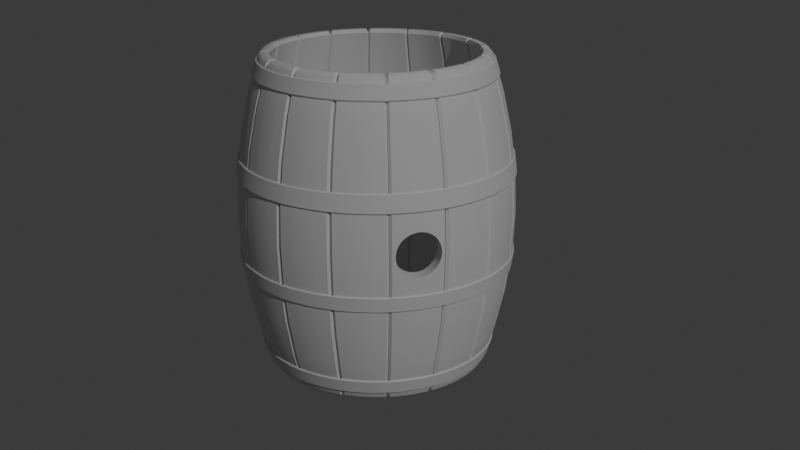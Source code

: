 # Source: beczka.blend  (saved by Blender 4.3.34; exported with 4.5.12 LTS)
import bpy
from mathutils import Matrix  # noqa: F401  (used for matrix-valued properties, if any)

bpy.ops.wm.read_factory_settings(use_empty=True)
scene = bpy.context.scene
scene.name = 'Scene'

# ---- collections
col_collection = bpy.data.collections.new('Collection'); scene.collection.children.link(col_collection)

# ---- node groups
ng_smooth_by_angle = bpy.data.node_groups.new('Smooth by Angle', 'GeometryNodeTree')
_s = ng_smooth_by_angle.interface.new_socket(name='Mesh', in_out='OUTPUT', socket_type='NodeSocketGeometry')
_s = ng_smooth_by_angle.interface.new_socket(name='Mesh', in_out='INPUT', socket_type='NodeSocketGeometry')
_s = ng_smooth_by_angle.interface.new_socket(name='Angle', in_out='INPUT', socket_type='NodeSocketFloat')
_s.subtype = 'ANGLE'
_s.default_value = 0.5236
_s.min_value = 0.0
_s.max_value = 3.142
_s.description = 'Maximum face angle for smooth edges'
_s = ng_smooth_by_angle.interface.new_socket(name='Ignore Sharpness', in_out='INPUT', socket_type='NodeSocketBool')
_s.force_non_field = True
ng_smooth_by_angle.description = 'Set the sharpness of mesh edges based on the angle between the neighboring faces'
ng_smooth_by_angle.is_modifier = True
_N = ng_smooth_by_angle.nodes; _L = ng_smooth_by_angle.links
n0 = _N.new('GeometryNodeSetShadeSmooth'); n0.name = 'Set Shade Smooth'; n0.location = (120, -80)
n0.domain = 'EDGE'
n1 = _N.new('GeometryNodeSetShadeSmooth'); n1.name = 'Set Shade Smooth.001'; n1.location = (300, -80)
n2 = _N.new('NodeGroupOutput'); n2.name = 'Group Output'; n2.location = (480, -80)
n3 = _N.new('GeometryNodeInputMeshEdgeAngle'); n3.name = 'Edge Angle'; n3.location = (-440, -240)
n4 = _N.new('NodeGroupInput'); n4.name = 'Group Input'; n4.location = (-80, -80)
n5 = _N.new('GeometryNodeInputEdgeSmooth'); n5.name = 'Is Edge Smooth'; n5.location = (-260, -120)
n6 = _N.new('GeometryNodeInputShadeSmooth'); n6.name = 'Is Shade Smooth'; n6.location = (-440, -397)
n7 = _N.new('FunctionNodeCompare'); n7.name = 'Compare'; n7.location = (-260, -260)
n7.operation = 'LESS_EQUAL'
n7.inputs[6].default_value = (0.0, 0.0, 0.0, 0.0)
n7.inputs[7].default_value = (0.0, 0.0, 0.0, 0.0)
n8 = _N.new('FunctionNodeBooleanMath'); n8.name = 'Boolean Math.001'; n8.location = (-80, -260)
n9 = _N.new('NodeGroupInput'); n9.name = 'Group Input.001'; n9.location = (-440, -329)
n10 = _N.new('NodeGroupInput'); n10.name = 'Group Input.002'; n10.location = (-259, -189)
n11 = _N.new('FunctionNodeBooleanMath'); n11.name = 'Boolean Math'; n11.location = (-80, -149)
n11.operation = 'OR'
n12 = _N.new('FunctionNodeBooleanMath'); n12.name = 'Boolean Math.002'; n12.location = (-260, -380)
n12.operation = 'OR'
n13 = _N.new('NodeGroupInput'); n13.name = 'Group Input.003'; n13.location = (-440, -460)
_L.new(n3.outputs[0], n7.inputs[0])
_L.new(n1.outputs[0], n2.inputs[0])
_L.new(n9.outputs[1], n7.inputs[1])
_L.new(n7.outputs[0], n8.inputs[0])
_L.new(n4.outputs[0], n0.inputs[0])
_L.new(n0.outputs[0], n1.inputs[0])
_L.new(n8.outputs[0], n0.inputs[2])
_L.new(n10.outputs[2], n11.inputs[1])
_L.new(n5.outputs[0], n11.inputs[0])
_L.new(n11.outputs[0], n0.inputs[1])
_L.new(n13.outputs[2], n12.inputs[1])
_L.new(n6.outputs[0], n12.inputs[0])
_L.new(n12.outputs[0], n8.inputs[1])
n2.is_active_output = True

# ---- world
world_world = bpy.data.worlds.new('World'); scene.world = world_world
world_world.use_nodes = True; world_world.node_tree.nodes.clear()
_N = world_world.node_tree.nodes; _L = world_world.node_tree.links
n0 = _N.new('ShaderNodeOutputWorld'); n0.name = 'World Output'; n0.location = (300, 300)
n1 = _N.new('ShaderNodeBackground'); n1.name = 'Background'; n1.location = (10, 300)
n1.inputs[0].default_value = (0.05088, 0.05088, 0.05088, 1.0)
_L.new(n1.outputs[0], n0.inputs[0])
n0.is_active_output = True
world_world.color = (0.05088, 0.05088, 0.05088)
world_world.sun_shadow_jitter_overblur = 0.0

# ---- cameras
cam_camera_001 = bpy.data.cameras.new('Camera.001')

# ---- lights
light_sun = bpy.data.lights.new('Sun', 'SUN')
light_sun.energy = 1.0

# ---- meshes
me_plane = bpy.data.meshes.new('Plane')
me_plane.from_pydata([(-1.0, 0.0, -1.0), (1.0, 0.0, -1.0), (-1.0, 0.0, 1.0), (1.0, 0.0, 1.0)], [], [(0, 1, 3, 2)])
me_plane.polygons.foreach_set('use_smooth', [True] * 1)
_uv = me_plane.uv_layers.new(name='UVMap')
_uv.uv.foreach_set('vector', [0.0, 0.0, 1.0, 0.0, 1.0, 1.0, 0.0, 1.0])
me_plane.update()
me_cylinder = bpy.data.meshes.new('Cylinder')
me_cylinder.from_pydata([(0.0, 2.0, -0.1), (0.0, 2.0, 0.1), (0.196, 1.99, -0.1), (0.196, 1.99, 0.1), (0.3902, 1.962, -0.1), (0.3902, 1.962, 0.1), (0.5806, 1.914, -0.1), (0.5806, 1.914, 0.1), (0.7654, 1.848, -0.1), (0.7654, 1.848, 0.1), (0.9428, 1.764, -0.1), (0.9428, 1.764, 0.1), (1.111, 1.663, -0.1), (1.111, 1.663, 0.1), (1.269, 1.546, -0.1), (1.269, 1.546, 0.1), (1.414, 1.414, -0.1), (1.414, 1.414, 0.1), (1.546, 1.269, -0.1), (1.546, 1.269, 0.1), (1.663, 1.111, -0.1), (1.663, 1.111, 0.1), (1.764, 0.9428, -0.1), (1.764, 0.9428, 0.1), (1.848, 0.7654, -0.1), (1.848, 0.7654, 0.1), (1.914, 0.5806, -0.1), (1.914, 0.5806, 0.1), (1.962, 0.3902, -0.1), (1.962, 0.3902, 0.1), (1.99, 0.196, -0.1), (1.99, 0.196, 0.1), (2.0, 0.0, -0.1), (2.0, 0.0, 0.1), (1.99, -0.196, -0.1), (1.99, -0.196, 0.1), (1.962, -0.3902, -0.1), (1.962, -0.3902, 0.1), (1.914, -0.5806, -0.1), (1.914, -0.5806, 0.1), (1.848, -0.7654, -0.1), (1.848, -0.7654, 0.1), (1.764, -0.9428, -0.1), (1.764, -0.9428, 0.1), (1.663, -1.111, -0.1), (1.663, -1.111, 0.1), (1.546, -1.269, -0.1), (1.546, -1.269, 0.1), (1.414, -1.414, -0.1), (1.414, -1.414, 0.1), (1.269, -1.546, -0.1), (1.269, -1.546, 0.1), (1.111, -1.663, -0.1), (1.111, -1.663, 0.1), (0.9428, -1.764, -0.1), (0.9428, -1.764, 0.1), (0.7654, -1.848, -0.1), (0.7654, -1.848, 0.1), (0.5806, -1.914, -0.1), (0.5806, -1.914, 0.1), (0.3902, -1.962, -0.1), (0.3902, -1.962, 0.1), (0.196, -1.99, -0.1), (0.196, -1.99, 0.1), (0.0, -2.0, -0.1), (0.0, -2.0, 0.1), (-0.196, -1.99, -0.1), (-0.196, -1.99, 0.1), (-0.3902, -1.962, -0.1), (-0.3902, -1.962, 0.1), (-0.5806, -1.914, -0.1), (-0.5806, -1.914, 0.1), (-0.7654, -1.848, -0.1), (-0.7654, -1.848, 0.1), (-0.9428, -1.764, -0.1), (-0.9428, -1.764, 0.1), (-1.111, -1.663, -0.1), (-1.111, -1.663, 0.1), (-1.269, -1.546, -0.1), (-1.269, -1.546, 0.1), (-1.414, -1.414, -0.1), (-1.414, -1.414, 0.1), (-1.546, -1.269, -0.1), (-1.546, -1.269, 0.1), (-1.663, -1.111, -0.1), (-1.663, -1.111, 0.1), (-1.764, -0.9428, -0.1), (-1.764, -0.9428, 0.1), (-1.848, -0.7654, -0.1), (-1.848, -0.7654, 0.1), (-1.914, -0.5806, -0.1), (-1.914, -0.5806, 0.1), (-1.962, -0.3902, -0.1), (-1.962, -0.3902, 0.1), (-1.99, -0.196, -0.1), (-1.99, -0.196, 0.1), (-2.0, 0.0, -0.1), (-2.0, 0.0, 0.1), (-1.99, 0.196, -0.1), (-1.99, 0.196, 0.1), (-1.962, 0.3902, -0.1), (-1.962, 0.3902, 0.1), (-1.914, 0.5806, -0.1), (-1.914, 0.5806, 0.1), (-1.848, 0.7654, -0.1), (-1.848, 0.7654, 0.1), (-1.764, 0.9428, -0.1), (-1.764, 0.9428, 0.1), (-1.663, 1.111, -0.1), (-1.663, 1.111, 0.1), (-1.546, 1.269, -0.1), (-1.546, 1.269, 0.1), (-1.414, 1.414, -0.1), (-1.414, 1.414, 0.1), (-1.269, 1.546, -0.1), (-1.269, 1.546, 0.1), (-1.111, 1.663, -0.1), (-1.111, 1.663, 0.1), (-0.9428, 1.764, -0.1), (-0.9428, 1.764, 0.1), (-0.7654, 1.848, -0.1), (-0.7654, 1.848, 0.1), (-0.5806, 1.914, -0.1), (-0.5806, 1.914, 0.1), (-0.3902, 1.962, -0.1), (-0.3902, 1.962, 0.1), (-0.196, 1.99, -0.1), (-0.196, 1.99, 0.1)], [], [(0, 1, 3, 2), (2, 3, 5, 4), (4, 5, 7, 6), (6, 7, 9, 8), (8, 9, 11, 10), (10, 11, 13, 12), (12, 13, 15, 14), (14, 15, 17, 16), (16, 17, 19, 18), (18, 19, 21, 20), (20, 21, 23, 22), (22, 23, 25, 24), (24, 25, 27, 26), (26, 27, 29, 28), (28, 29, 31, 30), (30, 31, 33, 32), (32, 33, 35, 34), (34, 35, 37, 36), (36, 37, 39, 38), (38, 39, 41, 40), (40, 41, 43, 42), (42, 43, 45, 44), (44, 45, 47, 46), (46, 47, 49, 48), (48, 49, 51, 50), (50, 51, 53, 52), (52, 53, 55, 54), (54, 55, 57, 56), (56, 57, 59, 58), (58, 59, 61, 60), (60, 61, 63, 62), (62, 63, 65, 64), (64, 65, 67, 66), (66, 67, 69, 68), (68, 69, 71, 70), (70, 71, 73, 72), (72, 73, 75, 74), (74, 75, 77, 76), (76, 77, 79, 78), (78, 79, 81, 80), (80, 81, 83, 82), (82, 83, 85, 84), (84, 85, 87, 86), (86, 87, 89, 88), (88, 89, 91, 90), (90, 91, 93, 92), (92, 93, 95, 94), (94, 95, 97, 96), (96, 97, 99, 98), (98, 99, 101, 100), (100, 101, 103, 102), (102, 103, 105, 104), (104, 105, 107, 106), (106, 107, 109, 108), (108, 109, 111, 110), (110, 111, 113, 112), (112, 113, 115, 114), (114, 115, 117, 116), (116, 117, 119, 118), (118, 119, 121, 120), (120, 121, 123, 122), (122, 123, 125, 124), (124, 125, 127, 126), (126, 127, 1, 0)])
me_cylinder.polygons.foreach_set('use_smooth', [True] * 64)
_uv = me_cylinder.uv_layers.new(name='UVMap')
_uv.uv.foreach_set('vector', [1.0, 0.0, 1.0, 1.0, 0.9844, 1.0, 0.9844, 0.0, 0.9844, 0.0, 0.9844, 1.0, 0.9688, 1.0, 0.9688, 0.0, 0.9688, 0.0, 0.9688, 1.0, 0.9531, 1.0, 0.9531, 0.0, 0.9531, 0.0, 0.9531, 1.0, 0.9375, 1.0, 0.9375, 0.0, 0.9375, 0.0, 0.9375, 1.0, 0.9219, 1.0, 0.9219, 0.0, 0.9219, 0.0, 0.9219, 1.0, 0.9062, 1.0, 0.9062, 0.0, 0.9062, 0.0, 0.9062, 1.0, 0.8906, 1.0, 0.8906, 0.0, 0.8906, 0.0, 0.8906, 1.0, 0.875, 1.0, 0.875, 0.0, 0.875, 0.0, 0.875, 1.0, 0.8594, 1.0, 0.8594, 0.0, 0.8594, 0.0, 0.8594, 1.0, 0.8438, 1.0, 0.8438, 0.0, 0.8438, 0.0, 0.8438, 1.0, 0.8281, 1.0, 0.8281, 0.0, 0.8281, 0.0, 0.8281, 1.0, 0.8125, 1.0, 0.8125, 0.0, 0.8125, 0.0, 0.8125, 1.0, 0.7969, 1.0, 0.7969, 0.0, 0.7969, 0.0, 0.7969, 1.0, 0.7812, 1.0, 0.7812, 0.0, 0.7812, 0.0, 0.7812, 1.0, 0.7656, 1.0, 0.7656, 0.0, 0.7656, 0.0, 0.7656, 1.0, 0.75, 1.0, 0.75, 0.0, 0.75, 0.0, 0.75, 1.0, 0.7344, 1.0, 0.7344, 0.0, 0.7344, 0.0, 0.7344, 1.0, 0.7188, 1.0, 0.7188, 0.0, 0.7188, 0.0, 0.7188, 1.0, 0.7031, 1.0, 0.7031, 0.0, 0.7031, 0.0, 0.7031, 1.0, 0.6875, 1.0, 0.6875, 0.0, 0.6875, 0.0, 0.6875, 1.0, 0.6719, 1.0, 0.6719, 0.0, 0.6719, 0.0, 0.6719, 1.0, 0.6562, 1.0, 0.6562, 0.0, 0.6562, 0.0, 0.6562, 1.0, 0.6406, 1.0, 0.6406, 0.0, 0.6406, 0.0, 0.6406, 1.0, 0.625, 1.0, 0.625, 0.0, 0.625, 0.0, 0.625, 1.0, 0.6094, 1.0, 0.6094, 0.0, 0.6094, 0.0, 0.6094, 1.0, 0.5938, 1.0, 0.5938, 0.0, 0.5938, 0.0, 0.5938, 1.0, 0.5781, 1.0, 0.5781, 0.0, 0.5781, 0.0, 0.5781, 1.0, 0.5625, 1.0, 0.5625, 0.0, 0.5625, 0.0, 0.5625, 1.0, 0.5469, 1.0, 0.5469, 0.0, 0.5469, 0.0, 0.5469, 1.0, 0.5312, 1.0, 0.5312, 0.0, 0.5312, 0.0, 0.5312, 1.0, 0.5156, 1.0, 0.5156, 0.0, 0.5156, 0.0, 0.5156, 1.0, 0.5, 1.0, 0.5, 0.0, 0.5, 0.0, 0.5, 1.0, 0.4844, 1.0, 0.4844, 0.0, 0.4844, 0.0, 0.4844, 1.0, 0.4688, 1.0, 0.4688, 0.0, 0.4688, 0.0, 0.4688, 1.0, 0.4531, 1.0, 0.4531, 0.0, 0.4531, 0.0, 0.4531, 1.0, 0.4375, 1.0, 0.4375, 0.0, 0.4375, 0.0, 0.4375, 1.0, 0.4219, 1.0, 0.4219, 0.0, 0.4219, 0.0, 0.4219, 1.0, 0.4062, 1.0, 0.4062, 0.0, 0.4062, 0.0, 0.4062, 1.0, 0.3906, 1.0, 0.3906, 0.0, 0.3906, 0.0, 0.3906, 1.0, 0.375, 1.0, 0.375, 0.0, 0.375, 0.0, 0.375, 1.0, 0.3594, 1.0, 0.3594, 0.0, 0.3594, 0.0, 0.3594, 1.0, 0.3438, 1.0, 0.3438, 0.0, 0.3438, 0.0, 0.3438, 1.0, 0.3281, 1.0, 0.3281, 0.0, 0.3281, 0.0, 0.3281, 1.0, 0.3125, 1.0, 0.3125, 0.0, 0.3125, 0.0, 0.3125, 1.0, 0.2969, 1.0, 0.2969, 0.0, 0.2969, 0.0, 0.2969, 1.0, 0.2812, 1.0, 0.2812, 0.0, 0.2812, 0.0, 0.2812, 1.0, 0.2656, 1.0, 0.2656, 0.0, 0.2656, 0.0, 0.2656, 1.0, 0.25, 1.0, 0.25, 0.0, 0.25, 0.0, 0.25, 1.0, 0.2344, 1.0, 0.2344, 0.0, 0.2344, 0.0, 0.2344, 1.0, 0.2188, 1.0, 0.2188, 0.0, 0.2188, 0.0, 0.2188, 1.0, 0.2031, 1.0, 0.2031, 0.0, 0.2031, 0.0, 0.2031, 1.0, 0.1875, 1.0, 0.1875, 0.0, 0.1875, 0.0, 0.1875, 1.0, 0.1719, 1.0, 0.1719, 0.0, 0.1719, 0.0, 0.1719, 1.0, 0.1562, 1.0, 0.1562, 0.0, 0.1562, 0.0, 0.1562, 1.0, 0.1406, 1.0, 0.1406, 0.0, 0.1406, 0.0, 0.1406, 1.0, 0.125, 1.0, 0.125, 0.0, 0.125, 0.0, 0.125, 1.0, 0.1094, 1.0, 0.1094, 0.0, 0.1094, 0.0, 0.1094, 1.0, 0.09375, 1.0, 0.09375, 0.0, 0.09375, 0.0, 0.09375, 1.0, 0.07812, 1.0, 0.07812, 0.0, 0.07812, 0.0, 0.07812, 1.0, 0.0625, 1.0, 0.0625, 0.0, 0.0625, 0.0, 0.0625, 1.0, 0.04688, 1.0, 0.04688, 0.0, 0.04688, 0.0, 0.04688, 1.0, 0.03125, 1.0, 0.03125, 0.0, 0.03125, 0.0, 0.03125, 1.0, 0.01562, 1.0, 0.01562, 0.0, 0.01562, 0.0, 0.01562, 1.0, 0.0, 1.0, 0.0, 0.0])
me_cylinder.update()
me_cylinder_001 = bpy.data.meshes.new('Cylinder.001')
me_cylinder_001.from_pydata([(0.0, 0.2, -0.25), (0.0, 0.2, 0.25), (0.07654, 0.1848, -0.25), (0.07654, 0.1848, 0.25), (0.1414, 0.1414, -0.25), (0.1414, 0.1414, 0.25), (0.1848, 0.07654, -0.25), (0.1848, 0.07654, 0.25), (0.2, 0.0, -0.25), (0.2, 0.0, 0.25), (0.1848, -0.07654, -0.25), (0.1848, -0.07654, 0.25), (0.1414, -0.1414, -0.25), (0.1414, -0.1414, 0.25), (0.07654, -0.1848, -0.25), (0.07654, -0.1848, 0.25), (0.0, -0.2, -0.25), (0.0, -0.2, 0.25), (-0.07654, -0.1848, -0.25), (-0.07654, -0.1848, 0.25), (-0.1414, -0.1414, -0.25), (-0.1414, -0.1414, 0.25), (-0.1848, -0.07654, -0.25), (-0.1848, -0.07654, 0.25), (-0.2, 0.0, -0.25), (-0.2, 0.0, 0.25), (-0.1848, 0.07654, -0.25), (-0.1848, 0.07654, 0.25), (-0.1414, 0.1414, -0.25), (-0.1414, 0.1414, 0.25), (-0.07654, 0.1848, -0.25), (-0.07654, 0.1848, 0.25), (0.02551, 0.1949, -0.25), (0.05102, 0.1899, -0.25), (0.05102, 0.1899, 0.25), (0.02551, 0.1949, 0.25), (0.0, 0.2, -0.08333), (0.0, 0.2, 0.08333), (0.07654, 0.1848, 0.08333), (0.07654, 0.1848, -0.08333), (0.09816, 0.1703, -0.25), (0.1198, 0.1559, -0.25), (0.1198, 0.1559, 0.25), (0.09816, 0.1703, 0.25), (0.1414, 0.1414, 0.08333), (0.1414, 0.1414, -0.08333), (0.1559, 0.1198, -0.25), (0.1703, 0.09816, -0.25), (0.1703, 0.09816, 0.25), (0.1559, 0.1198, 0.25), (0.1848, 0.07654, 0.08333), (0.1848, 0.07654, -0.08333), (0.1899, 0.05102, -0.25), (0.1949, 0.02551, -0.25), (0.1949, 0.02551, 0.25), (0.1899, 0.05102, 0.25), (0.2, 0.0, 0.08333), (0.2, 0.0, -0.08333), (0.1949, -0.02551, -0.25), (0.1899, -0.05102, -0.25), (0.1899, -0.05102, 0.25), (0.1949, -0.02551, 0.25), (0.1848, -0.07654, 0.08333), (0.1848, -0.07654, -0.08333), (0.1703, -0.09816, -0.25), (0.1559, -0.1198, -0.25), (0.1559, -0.1198, 0.25), (0.1703, -0.09816, 0.25), (0.1414, -0.1414, 0.08333), (0.1414, -0.1414, -0.08333), (0.1198, -0.1559, -0.25), (0.09816, -0.1703, -0.25), (0.09816, -0.1703, 0.25), (0.1198, -0.1559, 0.25), (0.07654, -0.1848, 0.08333), (0.07654, -0.1848, -0.08333), (0.05102, -0.1899, -0.25), (0.02551, -0.1949, -0.25), (0.02551, -0.1949, 0.25), (0.05102, -0.1899, 0.25), (0.0, -0.2, 0.08333), (0.0, -0.2, -0.08333), (-0.02551, -0.1949, -0.25), (-0.05102, -0.1899, -0.25), (-0.05102, -0.1899, 0.25), (-0.02551, -0.1949, 0.25), (-0.07654, -0.1848, 0.08333), (-0.07654, -0.1848, -0.08333), (-0.09816, -0.1703, -0.25), (-0.1198, -0.1559, -0.25), (-0.1198, -0.1559, 0.25), (-0.09816, -0.1703, 0.25), (-0.1414, -0.1414, 0.08333), (-0.1414, -0.1414, -0.08333), (-0.1559, -0.1198, -0.25), (-0.1703, -0.09816, -0.25), (-0.1703, -0.09816, 0.25), (-0.1559, -0.1198, 0.25), (-0.1848, -0.07654, 0.08333), (-0.1848, -0.07654, -0.08333), (-0.1899, -0.05102, -0.25), (-0.1949, -0.02551, -0.25), (-0.1949, -0.02551, 0.25), (-0.1899, -0.05102, 0.25), (-0.2, 0.0, 0.08333), (-0.2, 0.0, -0.08333), (-0.1949, 0.02551, -0.25), (-0.1899, 0.05102, -0.25), (-0.1899, 0.05102, 0.25), (-0.1949, 0.02551, 0.25), (-0.1848, 0.07654, 0.08333), (-0.1848, 0.07654, -0.08333), (-0.1703, 0.09816, -0.25), (-0.1559, 0.1198, -0.25), (-0.1559, 0.1198, 0.25), (-0.1703, 0.09816, 0.25), (-0.1414, 0.1414, 0.08333), (-0.1414, 0.1414, -0.08333), (-0.1198, 0.1559, -0.25), (-0.09816, 0.1703, -0.25), (-0.09816, 0.1703, 0.25), (-0.1198, 0.1559, 0.25), (-0.07654, 0.1848, 0.08333), (-0.07654, 0.1848, -0.08333), (-0.05102, 0.1899, -0.25), (-0.02551, 0.1949, -0.25), (-0.02551, 0.1949, 0.25), (-0.05102, 0.1899, 0.25), (-0.05102, 0.1899, -0.08333), (-0.02551, 0.1949, -0.08333), (-0.05102, 0.1899, 0.08333), (-0.02551, 0.1949, 0.08333), (-0.1198, 0.1559, -0.08333), (-0.09816, 0.1703, -0.08333), (-0.1198, 0.1559, 0.08333), (-0.09816, 0.1703, 0.08333), (-0.1703, 0.09816, -0.08333), (-0.1559, 0.1198, -0.08333), (-0.1703, 0.09816, 0.08333), (-0.1559, 0.1198, 0.08333), (-0.1949, 0.02551, -0.08333), (-0.1899, 0.05102, -0.08333), (-0.1949, 0.02551, 0.08333), (-0.1899, 0.05102, 0.08333), (-0.1899, -0.05102, -0.08333), (-0.1949, -0.02551, -0.08333), (-0.1899, -0.05102, 0.08333), (-0.1949, -0.02551, 0.08333), (-0.1559, -0.1198, -0.08333), (-0.1703, -0.09816, -0.08333), (-0.1559, -0.1198, 0.08333), (-0.1703, -0.09816, 0.08333), (-0.09816, -0.1703, -0.08333), (-0.1198, -0.1559, -0.08333), (-0.09816, -0.1703, 0.08333), (-0.1198, -0.1559, 0.08333), (-0.02551, -0.1949, -0.08333), (-0.05102, -0.1899, -0.08333), (-0.02551, -0.1949, 0.08333), (-0.05102, -0.1899, 0.08333), (0.05102, -0.1899, -0.08333), (0.02551, -0.1949, -0.08333), (0.05102, -0.1899, 0.08333), (0.02551, -0.1949, 0.08333), (0.1198, -0.1559, -0.08333), (0.09816, -0.1703, -0.08333), (0.1198, -0.1559, 0.08333), (0.09816, -0.1703, 0.08333), (0.1703, -0.09816, -0.08333), (0.1559, -0.1198, -0.08333), (0.1703, -0.09816, 0.08333), (0.1559, -0.1198, 0.08333), (0.1949, -0.02551, -0.08333), (0.1899, -0.05102, -0.08333), (0.1949, -0.02551, 0.08333), (0.1899, -0.05102, 0.08333), (0.1899, 0.05102, -0.08333), (0.1949, 0.02551, -0.08333), (0.1899, 0.05102, 0.08333), (0.1949, 0.02551, 0.08333), (0.1559, 0.1198, -0.08333), (0.1703, 0.09816, -0.08333), (0.1559, 0.1198, 0.08333), (0.1703, 0.09816, 0.08333), (0.09816, 0.1703, -0.08333), (0.1198, 0.1559, -0.08333), (0.09816, 0.1703, 0.08333), (0.1198, 0.1559, 0.08333), (0.02551, 0.1949, -0.08333), (0.05102, 0.1899, -0.08333), (0.02551, 0.1949, 0.08333), (0.05102, 0.1899, 0.08333)], [], [(191, 34, 3, 38), (187, 42, 5, 44), (183, 48, 7, 50), (179, 54, 9, 56), (175, 60, 11, 62), (171, 66, 13, 68), (167, 72, 15, 74), (163, 78, 17, 80), (159, 84, 19, 86), (155, 90, 21, 92), (151, 96, 23, 98), (147, 102, 25, 104), (143, 108, 27, 110), (139, 114, 29, 116), (3, 34, 35, 1, 126, 127, 31, 120, 121, 29, 114, 115, 27, 108, 109, 25, 102, 103, 23, 96, 97, 21, 90, 91, 19, 84, 85, 17, 78, 79, 15, 72, 73, 13, 66, 67, 11, 60, 61, 9, 54, 55, 7, 48, 49, 5, 42, 43), (135, 120, 31, 122), (131, 126, 1, 37), (0, 32, 33, 2, 40, 41, 4, 46, 47, 6, 52, 53, 8, 58, 59, 10, 64, 65, 12, 70, 71, 14, 76, 77, 16, 82, 83, 18, 88, 89, 20, 94, 95, 22, 100, 101, 24, 106, 107, 26, 112, 113, 28, 118, 119, 30, 124, 125), (125, 129, 36, 0), (129, 131, 37, 36), (30, 123, 128, 124), (124, 128, 129, 125), (123, 122, 130, 128), (128, 130, 131, 129), (122, 31, 127, 130), (130, 127, 126, 131), (119, 133, 123, 30), (133, 135, 122, 123), (28, 117, 132, 118), (118, 132, 133, 119), (117, 116, 134, 132), (132, 134, 135, 133), (116, 29, 121, 134), (134, 121, 120, 135), (113, 137, 117, 28), (137, 139, 116, 117), (26, 111, 136, 112), (112, 136, 137, 113), (111, 110, 138, 136), (136, 138, 139, 137), (110, 27, 115, 138), (138, 115, 114, 139), (107, 141, 111, 26), (141, 143, 110, 111), (24, 105, 140, 106), (106, 140, 141, 107), (105, 104, 142, 140), (140, 142, 143, 141), (104, 25, 109, 142), (142, 109, 108, 143), (101, 145, 105, 24), (145, 147, 104, 105), (22, 99, 144, 100), (100, 144, 145, 101), (99, 98, 146, 144), (144, 146, 147, 145), (98, 23, 103, 146), (146, 103, 102, 147), (95, 149, 99, 22), (149, 151, 98, 99), (20, 93, 148, 94), (94, 148, 149, 95), (93, 92, 150, 148), (148, 150, 151, 149), (92, 21, 97, 150), (150, 97, 96, 151), (89, 153, 93, 20), (153, 155, 92, 93), (18, 87, 152, 88), (88, 152, 153, 89), (87, 86, 154, 152), (152, 154, 155, 153), (86, 19, 91, 154), (154, 91, 90, 155), (83, 157, 87, 18), (157, 159, 86, 87), (16, 81, 156, 82), (82, 156, 157, 83), (81, 80, 158, 156), (156, 158, 159, 157), (80, 17, 85, 158), (158, 85, 84, 159), (77, 161, 81, 16), (161, 163, 80, 81), (14, 75, 160, 76), (76, 160, 161, 77), (75, 74, 162, 160), (160, 162, 163, 161), (74, 15, 79, 162), (162, 79, 78, 163), (71, 165, 75, 14), (165, 167, 74, 75), (12, 69, 164, 70), (70, 164, 165, 71), (69, 68, 166, 164), (164, 166, 167, 165), (68, 13, 73, 166), (166, 73, 72, 167), (65, 169, 69, 12), (169, 171, 68, 69), (10, 63, 168, 64), (64, 168, 169, 65), (63, 62, 170, 168), (168, 170, 171, 169), (62, 11, 67, 170), (170, 67, 66, 171), (59, 173, 63, 10), (173, 175, 62, 63), (8, 57, 172, 58), (58, 172, 173, 59), (57, 56, 174, 172), (172, 174, 175, 173), (56, 9, 61, 174), (174, 61, 60, 175), (53, 177, 57, 8), (177, 179, 56, 57), (6, 51, 176, 52), (52, 176, 177, 53), (51, 50, 178, 176), (176, 178, 179, 177), (50, 7, 55, 178), (178, 55, 54, 179), (47, 181, 51, 6), (181, 183, 50, 51), (4, 45, 180, 46), (46, 180, 181, 47), (45, 44, 182, 180), (180, 182, 183, 181), (44, 5, 49, 182), (182, 49, 48, 183), (41, 185, 45, 4), (185, 187, 44, 45), (2, 39, 184, 40), (40, 184, 185, 41), (39, 38, 186, 184), (184, 186, 187, 185), (38, 3, 43, 186), (186, 43, 42, 187), (33, 189, 39, 2), (189, 191, 38, 39), (0, 36, 188, 32), (32, 188, 189, 33), (36, 37, 190, 188), (188, 190, 191, 189), (37, 1, 35, 190), (190, 35, 34, 191)])
_uv = me_cylinder_001.uv_layers.new(name='UVMap')
_uv.uv.foreach_set('vector', [0.9583, 0.8333, 0.9583, 1.0, 0.9375, 1.0, 0.9375, 0.8333, 0.8958, 0.8333, 0.8958, 1.0, 0.875, 1.0, 0.875, 0.8333, 0.8333, 0.8333, 0.8333, 1.0, 0.8125, 1.0, 0.8125, 0.8333, 0.7708, 0.8333, 0.7708, 1.0, 0.75, 1.0, 0.75, 0.8333, 0.7083, 0.8333, 0.7083, 1.0, 0.6875, 1.0, 0.6875, 0.8333, 0.6458, 0.8333, 0.6458, 1.0, 0.625, 1.0, 0.625, 0.8333, 0.5833, 0.8333, 0.5833, 1.0, 0.5625, 1.0, 0.5625, 0.8333, 0.5208, 0.8333, 0.5208, 1.0, 0.5, 1.0, 0.5, 0.8333, 0.4583, 0.8333, 0.4583, 1.0, 0.4375, 1.0, 0.4375, 0.8333, 0.3958, 0.8333, 0.3958, 1.0, 0.375, 1.0, 0.375, 0.8333, 0.3333, 0.8333, 0.3333, 1.0, 0.3125, 1.0, 0.3125, 0.8333, 0.2708, 0.8333, 0.2708, 1.0, 0.25, 1.0, 0.25, 0.8333, 0.2083, 0.8333, 0.2083, 1.0, 0.1875, 1.0, 0.1875, 0.8333, 0.1458, 0.8333, 0.1458, 1.0, 0.125, 1.0, 0.125, 0.8333, 0.3418, 0.4717, 0.3112, 0.4778, 0.2806, 0.4839, 0.25, 0.49, 0.2194, 0.4839, 0.1888, 0.4778, 0.1582, 0.4717, 0.1322, 0.4544, 0.1062, 0.437, 0.08029, 0.4197, 0.06295, 0.3938, 0.04561, 0.3678, 0.02827, 0.3418, 0.02218, 0.3112, 0.01609, 0.2806, 0.01, 0.25, 0.01609, 0.2194, 0.02218, 0.1888, 0.02827, 0.1582, 0.04561, 0.1322, 0.06295, 0.1062, 0.08029, 0.08029, 0.1062, 0.06295, 0.1322, 0.04561, 0.1582, 0.02827, 0.1888, 0.02218, 0.2194, 0.01609, 0.25, 0.01, 0.2806, 0.01609, 0.3112, 0.02218, 0.3418, 0.02827, 0.3678, 0.04561, 0.3938, 0.06295, 0.4197, 0.08029, 0.437, 0.1062, 0.4544, 0.1322, 0.4717, 0.1582, 0.4778, 0.1888, 0.4839, 0.2194, 0.49, 0.25, 0.4839, 0.2806, 0.4778, 0.3112, 0.4717, 0.3418, 0.4544, 0.3678, 0.437, 0.3938, 0.4197, 0.4197, 0.3938, 0.437, 0.3678, 0.4544, 0.08333, 0.8333, 0.08333, 1.0, 0.0625, 1.0, 0.0625, 0.8333, 0.02083, 0.8333, 0.02083, 1.0, 0.0, 1.0, 0.0, 0.8333, 0.75, 0.49, 0.7806, 0.4839, 0.8112, 0.4778, 0.8418, 0.4717, 0.8678, 0.4544, 0.8938, 0.437, 0.9197, 0.4197, 0.937, 0.3938, 0.9544, 0.3678, 0.9717, 0.3418, 0.9778, 0.3112, 0.9839, 0.2806, 0.99, 0.25, 0.9839, 0.2194, 0.9778, 0.1888, 0.9717, 0.1582, 0.9544, 0.1322, 0.937, 0.1062, 0.9197, 0.08029, 0.8938, 0.06295, 0.8678, 0.04561, 0.8418, 0.02827, 0.8112, 0.02218, 0.7806, 0.01609, 0.75, 0.01, 0.7194, 0.01609, 0.6888, 0.02218, 0.6582, 0.02827, 0.6322, 0.04561, 0.6062, 0.06295, 0.5803, 0.08029, 0.563, 0.1062, 0.5456, 0.1322, 0.5283, 0.1582, 0.5222, 0.1888, 0.5161, 0.2194, 0.51, 0.25, 0.5161, 0.2806, 0.5222, 0.3112, 0.5283, 0.3418, 0.5456, 0.3678, 0.563, 0.3938, 0.5803, 0.4197, 0.6062, 0.437, 0.6322, 0.4544, 0.6582, 0.4717, 0.6888, 0.4778, 0.7194, 0.4839, 0.02083, 0.5, 0.02083, 0.6667, 0.0, 0.6667, 0.0, 0.5, 0.02083, 0.6667, 0.02083, 0.8333, 0.0, 0.8333, 0.0, 0.6667, 0.0625, 0.5, 0.0625, 0.6667, 0.04167, 0.6667, 0.04167, 0.5, 0.04167, 0.5, 0.04167, 0.6667, 0.02083, 0.6667, 0.02083, 0.5, 0.0625, 0.6667, 0.0625, 0.8333, 0.04167, 0.8333, 0.04167, 0.6667, 0.04167, 0.6667, 0.04167, 0.8333, 0.02083, 0.8333, 0.02083, 0.6667, 0.0625, 0.8333, 0.0625, 1.0, 0.04167, 1.0, 0.04167, 0.8333, 0.04167, 0.8333, 0.04167, 1.0, 0.02083, 1.0, 0.02083, 0.8333, 0.08333, 0.5, 0.08333, 0.6667, 0.0625, 0.6667, 0.0625, 0.5, 0.08333, 0.6667, 0.08333, 0.8333, 0.0625, 0.8333, 0.0625, 0.6667, 0.125, 0.5, 0.125, 0.6667, 0.1042, 0.6667, 0.1042, 0.5, 0.1042, 0.5, 0.1042, 0.6667, 0.08333, 0.6667, 0.08333, 0.5, 0.125, 0.6667, 0.125, 0.8333, 0.1042, 0.8333, 0.1042, 0.6667, 0.1042, 0.6667, 0.1042, 0.8333, 0.08333, 0.8333, 0.08333, 0.6667, 0.125, 0.8333, 0.125, 1.0, 0.1042, 1.0, 0.1042, 0.8333, 0.1042, 0.8333, 0.1042, 1.0, 0.08333, 1.0, 0.08333, 0.8333, 0.1458, 0.5, 0.1458, 0.6667, 0.125, 0.6667, 0.125, 0.5, 0.1458, 0.6667, 0.1458, 0.8333, 0.125, 0.8333, 0.125, 0.6667, 0.1875, 0.5, 0.1875, 0.6667, 0.1667, 0.6667, 0.1667, 0.5, 0.1667, 0.5, 0.1667, 0.6667, 0.1458, 0.6667, 0.1458, 0.5, 0.1875, 0.6667, 0.1875, 0.8333, 0.1667, 0.8333, 0.1667, 0.6667, 0.1667, 0.6667, 0.1667, 0.8333, 0.1458, 0.8333, 0.1458, 0.6667, 0.1875, 0.8333, 0.1875, 1.0, 0.1667, 1.0, 0.1667, 0.8333, 0.1667, 0.8333, 0.1667, 1.0, 0.1458, 1.0, 0.1458, 0.8333, 0.2083, 0.5, 0.2083, 0.6667, 0.1875, 0.6667, 0.1875, 0.5, 0.2083, 0.6667, 0.2083, 0.8333, 0.1875, 0.8333, 0.1875, 0.6667, 0.25, 0.5, 0.25, 0.6667, 0.2292, 0.6667, 0.2292, 0.5, 0.2292, 0.5, 0.2292, 0.6667, 0.2083, 0.6667, 0.2083, 0.5, 0.25, 0.6667, 0.25, 0.8333, 0.2292, 0.8333, 0.2292, 0.6667, 0.2292, 0.6667, 0.2292, 0.8333, 0.2083, 0.8333, 0.2083, 0.6667, 0.25, 0.8333, 0.25, 1.0, 0.2292, 1.0, 0.2292, 0.8333, 0.2292, 0.8333, 0.2292, 1.0, 0.2083, 1.0, 0.2083, 0.8333, 0.2708, 0.5, 0.2708, 0.6667, 0.25, 0.6667, 0.25, 0.5, 0.2708, 0.6667, 0.2708, 0.8333, 0.25, 0.8333, 0.25, 0.6667, 0.3125, 0.5, 0.3125, 0.6667, 0.2917, 0.6667, 0.2917, 0.5, 0.2917, 0.5, 0.2917, 0.6667, 0.2708, 0.6667, 0.2708, 0.5, 0.3125, 0.6667, 0.3125, 0.8333, 0.2917, 0.8333, 0.2917, 0.6667, 0.2917, 0.6667, 0.2917, 0.8333, 0.2708, 0.8333, 0.2708, 0.6667, 0.3125, 0.8333, 0.3125, 1.0, 0.2917, 1.0, 0.2917, 0.8333, 0.2917, 0.8333, 0.2917, 1.0, 0.2708, 1.0, 0.2708, 0.8333, 0.3333, 0.5, 0.3333, 0.6667, 0.3125, 0.6667, 0.3125, 0.5, 0.3333, 0.6667, 0.3333, 0.8333, 0.3125, 0.8333, 0.3125, 0.6667, 0.375, 0.5, 0.375, 0.6667, 0.3542, 0.6667, 0.3542, 0.5, 0.3542, 0.5, 0.3542, 0.6667, 0.3333, 0.6667, 0.3333, 0.5, 0.375, 0.6667, 0.375, 0.8333, 0.3542, 0.8333, 0.3542, 0.6667, 0.3542, 0.6667, 0.3542, 0.8333, 0.3333, 0.8333, 0.3333, 0.6667, 0.375, 0.8333, 0.375, 1.0, 0.3542, 1.0, 0.3542, 0.8333, 0.3542, 0.8333, 0.3542, 1.0, 0.3333, 1.0, 0.3333, 0.8333, 0.3958, 0.5, 0.3958, 0.6667, 0.375, 0.6667, 0.375, 0.5, 0.3958, 0.6667, 0.3958, 0.8333, 0.375, 0.8333, 0.375, 0.6667, 0.4375, 0.5, 0.4375, 0.6667, 0.4167, 0.6667, 0.4167, 0.5, 0.4167, 0.5, 0.4167, 0.6667, 0.3958, 0.6667, 0.3958, 0.5, 0.4375, 0.6667, 0.4375, 0.8333, 0.4167, 0.8333, 0.4167, 0.6667, 0.4167, 0.6667, 0.4167, 0.8333, 0.3958, 0.8333, 0.3958, 0.6667, 0.4375, 0.8333, 0.4375, 1.0, 0.4167, 1.0, 0.4167, 0.8333, 0.4167, 0.8333, 0.4167, 1.0, 0.3958, 1.0, 0.3958, 0.8333, 0.4583, 0.5, 0.4583, 0.6667, 0.4375, 0.6667, 0.4375, 0.5, 0.4583, 0.6667, 0.4583, 0.8333, 0.4375, 0.8333, 0.4375, 0.6667, 0.5, 0.5, 0.5, 0.6667, 0.4792, 0.6667, 0.4792, 0.5, 0.4792, 0.5, 0.4792, 0.6667, 0.4583, 0.6667, 0.4583, 0.5, 0.5, 0.6667, 0.5, 0.8333, 0.4792, 0.8333, 0.4792, 0.6667, 0.4792, 0.6667, 0.4792, 0.8333, 0.4583, 0.8333, 0.4583, 0.6667, 0.5, 0.8333, 0.5, 1.0, 0.4792, 1.0, 0.4792, 0.8333, 0.4792, 0.8333, 0.4792, 1.0, 0.4583, 1.0, 0.4583, 0.8333, 0.5208, 0.5, 0.5208, 0.6667, 0.5, 0.6667, 0.5, 0.5, 0.5208, 0.6667, 0.5208, 0.8333, 0.5, 0.8333, 0.5, 0.6667, 0.5625, 0.5, 0.5625, 0.6667, 0.5417, 0.6667, 0.5417, 0.5, 0.5417, 0.5, 0.5417, 0.6667, 0.5208, 0.6667, 0.5208, 0.5, 0.5625, 0.6667, 0.5625, 0.8333, 0.5417, 0.8333, 0.5417, 0.6667, 0.5417, 0.6667, 0.5417, 0.8333, 0.5208, 0.8333, 0.5208, 0.6667, 0.5625, 0.8333, 0.5625, 1.0, 0.5417, 1.0, 0.5417, 0.8333, 0.5417, 0.8333, 0.5417, 1.0, 0.5208, 1.0, 0.5208, 0.8333, 0.5833, 0.5, 0.5833, 0.6667, 0.5625, 0.6667, 0.5625, 0.5, 0.5833, 0.6667, 0.5833, 0.8333, 0.5625, 0.8333, 0.5625, 0.6667, 0.625, 0.5, 0.625, 0.6667, 0.6042, 0.6667, 0.6042, 0.5, 0.6042, 0.5, 0.6042, 0.6667, 0.5833, 0.6667, 0.5833, 0.5, 0.625, 0.6667, 0.625, 0.8333, 0.6042, 0.8333, 0.6042, 0.6667, 0.6042, 0.6667, 0.6042, 0.8333, 0.5833, 0.8333, 0.5833, 0.6667, 0.625, 0.8333, 0.625, 1.0, 0.6042, 1.0, 0.6042, 0.8333, 0.6042, 0.8333, 0.6042, 1.0, 0.5833, 1.0, 0.5833, 0.8333, 0.6458, 0.5, 0.6458, 0.6667, 0.625, 0.6667, 0.625, 0.5, 0.6458, 0.6667, 0.6458, 0.8333, 0.625, 0.8333, 0.625, 0.6667, 0.6875, 0.5, 0.6875, 0.6667, 0.6667, 0.6667, 0.6667, 0.5, 0.6667, 0.5, 0.6667, 0.6667, 0.6458, 0.6667, 0.6458, 0.5, 0.6875, 0.6667, 0.6875, 0.8333, 0.6667, 0.8333, 0.6667, 0.6667, 0.6667, 0.6667, 0.6667, 0.8333, 0.6458, 0.8333, 0.6458, 0.6667, 0.6875, 0.8333, 0.6875, 1.0, 0.6667, 1.0, 0.6667, 0.8333, 0.6667, 0.8333, 0.6667, 1.0, 0.6458, 1.0, 0.6458, 0.8333, 0.7083, 0.5, 0.7083, 0.6667, 0.6875, 0.6667, 0.6875, 0.5, 0.7083, 0.6667, 0.7083, 0.8333, 0.6875, 0.8333, 0.6875, 0.6667, 0.75, 0.5, 0.75, 0.6667, 0.7292, 0.6667, 0.7292, 0.5, 0.7292, 0.5, 0.7292, 0.6667, 0.7083, 0.6667, 0.7083, 0.5, 0.75, 0.6667, 0.75, 0.8333, 0.7292, 0.8333, 0.7292, 0.6667, 0.7292, 0.6667, 0.7292, 0.8333, 0.7083, 0.8333, 0.7083, 0.6667, 0.75, 0.8333, 0.75, 1.0, 0.7292, 1.0, 0.7292, 0.8333, 0.7292, 0.8333, 0.7292, 1.0, 0.7083, 1.0, 0.7083, 0.8333, 0.7708, 0.5, 0.7708, 0.6667, 0.75, 0.6667, 0.75, 0.5, 0.7708, 0.6667, 0.7708, 0.8333, 0.75, 0.8333, 0.75, 0.6667, 0.8125, 0.5, 0.8125, 0.6667, 0.7917, 0.6667, 0.7917, 0.5, 0.7917, 0.5, 0.7917, 0.6667, 0.7708, 0.6667, 0.7708, 0.5, 0.8125, 0.6667, 0.8125, 0.8333, 0.7917, 0.8333, 0.7917, 0.6667, 0.7917, 0.6667, 0.7917, 0.8333, 0.7708, 0.8333, 0.7708, 0.6667, 0.8125, 0.8333, 0.8125, 1.0, 0.7917, 1.0, 0.7917, 0.8333, 0.7917, 0.8333, 0.7917, 1.0, 0.7708, 1.0, 0.7708, 0.8333, 0.8333, 0.5, 0.8333, 0.6667, 0.8125, 0.6667, 0.8125, 0.5, 0.8333, 0.6667, 0.8333, 0.8333, 0.8125, 0.8333, 0.8125, 0.6667, 0.875, 0.5, 0.875, 0.6667, 0.8542, 0.6667, 0.8542, 0.5, 0.8542, 0.5, 0.8542, 0.6667, 0.8333, 0.6667, 0.8333, 0.5, 0.875, 0.6667, 0.875, 0.8333, 0.8542, 0.8333, 0.8542, 0.6667, 0.8542, 0.6667, 0.8542, 0.8333, 0.8333, 0.8333, 0.8333, 0.6667, 0.875, 0.8333, 0.875, 1.0, 0.8542, 1.0, 0.8542, 0.8333, 0.8542, 0.8333, 0.8542, 1.0, 0.8333, 1.0, 0.8333, 0.8333, 0.8958, 0.5, 0.8958, 0.6667, 0.875, 0.6667, 0.875, 0.5, 0.8958, 0.6667, 0.8958, 0.8333, 0.875, 0.8333, 0.875, 0.6667, 0.9375, 0.5, 0.9375, 0.6667, 0.9167, 0.6667, 0.9167, 0.5, 0.9167, 0.5, 0.9167, 0.6667, 0.8958, 0.6667, 0.8958, 0.5, 0.9375, 0.6667, 0.9375, 0.8333, 0.9167, 0.8333, 0.9167, 0.6667, 0.9167, 0.6667, 0.9167, 0.8333, 0.8958, 0.8333, 0.8958, 0.6667, 0.9375, 0.8333, 0.9375, 1.0, 0.9167, 1.0, 0.9167, 0.8333, 0.9167, 0.8333, 0.9167, 1.0, 0.8958, 1.0, 0.8958, 0.8333, 0.9583, 0.5, 0.9583, 0.6667, 0.9375, 0.6667, 0.9375, 0.5, 0.9583, 0.6667, 0.9583, 0.8333, 0.9375, 0.8333, 0.9375, 0.6667, 1.0, 0.5, 1.0, 0.6667, 0.9792, 0.6667, 0.9792, 0.5, 0.9792, 0.5, 0.9792, 0.6667, 0.9583, 0.6667, 0.9583, 0.5, 1.0, 0.6667, 1.0, 0.8333, 0.9792, 0.8333, 0.9792, 0.6667, 0.9792, 0.6667, 0.9792, 0.8333, 0.9583, 0.8333, 0.9583, 0.6667, 1.0, 0.8333, 1.0, 1.0, 0.9792, 1.0, 0.9792, 0.8333, 0.9792, 0.8333, 0.9792, 1.0, 0.9583, 1.0, 0.9583, 0.8333])
me_cylinder_001.update()
me_cylinder_002 = bpy.data.meshes.new('Cylinder.002')
me_cylinder_002.from_pydata([(0.0, 1.04, -0.065), (0.0, 1.04, 0.065), (0.2029, 1.02, -0.065), (0.2029, 1.02, 0.065), (0.398, 0.9608, -0.065), (0.398, 0.9608, 0.065), (0.5778, 0.8647, -0.065), (0.5778, 0.8647, 0.065), (0.7354, 0.7354, -0.065), (0.7354, 0.7354, 0.065), (0.8647, 0.5778, -0.065), (0.8647, 0.5778, 0.065), (0.9608, 0.398, -0.065), (0.9608, 0.398, 0.065), (1.02, 0.2029, -0.065), (1.02, 0.2029, 0.065), (1.04, 0.0, -0.065), (1.04, 0.0, 0.065), (1.02, -0.2029, -0.065), (1.02, -0.2029, 0.065), (0.9608, -0.398, -0.065), (0.9608, -0.398, 0.065), (0.8647, -0.5778, -0.065), (0.8647, -0.5778, 0.065), (0.7354, -0.7354, -0.065), (0.7354, -0.7354, 0.065), (0.5778, -0.8647, -0.065), (0.5778, -0.8647, 0.065), (0.398, -0.9608, -0.065), (0.398, -0.9608, 0.065), (0.2029, -1.02, -0.065), (0.2029, -1.02, 0.065), (0.0, -1.04, -0.065), (0.0, -1.04, 0.065), (-0.2029, -1.02, -0.065), (-0.2029, -1.02, 0.065), (-0.398, -0.9608, -0.065), (-0.398, -0.9608, 0.065), (-0.5778, -0.8647, -0.065), (-0.5778, -0.8647, 0.065), (-0.7354, -0.7354, -0.065), (-0.7354, -0.7354, 0.065), (-0.8647, -0.5778, -0.065), (-0.8647, -0.5778, 0.065), (-0.9608, -0.398, -0.065), (-0.9608, -0.398, 0.065), (-1.02, -0.2029, -0.065), (-1.02, -0.2029, 0.065), (-1.04, 0.0, -0.065), (-1.04, 0.0, 0.065), (-1.02, 0.2029, -0.065), (-1.02, 0.2029, 0.065), (-0.9608, 0.398, -0.065), (-0.9608, 0.398, 0.065), (-0.8647, 0.5778, -0.065), (-0.8647, 0.5778, 0.065), (-0.7354, 0.7354, -0.065), (-0.7354, 0.7354, 0.065), (-0.5778, 0.8647, -0.065), (-0.5778, 0.8647, 0.065), (-0.398, 0.9608, -0.065), (-0.398, 0.9608, 0.065), (-0.2029, 1.02, -0.065), (-0.2029, 1.02, 0.065)], [], [(0, 1, 3, 2), (2, 3, 5, 4), (4, 5, 7, 6), (6, 7, 9, 8), (8, 9, 11, 10), (10, 11, 13, 12), (12, 13, 15, 14), (14, 15, 17, 16), (16, 17, 19, 18), (18, 19, 21, 20), (20, 21, 23, 22), (22, 23, 25, 24), (24, 25, 27, 26), (26, 27, 29, 28), (28, 29, 31, 30), (30, 31, 33, 32), (32, 33, 35, 34), (34, 35, 37, 36), (36, 37, 39, 38), (38, 39, 41, 40), (40, 41, 43, 42), (42, 43, 45, 44), (44, 45, 47, 46), (46, 47, 49, 48), (48, 49, 51, 50), (50, 51, 53, 52), (52, 53, 55, 54), (54, 55, 57, 56), (56, 57, 59, 58), (58, 59, 61, 60), (3, 1, 63, 61, 59, 57, 55, 53, 51, 49, 47, 45, 43, 41, 39, 37, 35, 33, 31, 29, 27, 25, 23, 21, 19, 17, 15, 13, 11, 9, 7, 5), (60, 61, 63, 62), (62, 63, 1, 0), (0, 2, 4, 6, 8, 10, 12, 14, 16, 18, 20, 22, 24, 26, 28, 30, 32, 34, 36, 38, 40, 42, 44, 46, 48, 50, 52, 54, 56, 58, 60, 62)])
_uv = me_cylinder_002.uv_layers.new(name='UVMap')
_uv.uv.foreach_set('vector', [1.0, 0.5, 1.0, 1.0, 0.9688, 1.0, 0.9688, 0.5, 0.9688, 0.5, 0.9688, 1.0, 0.9375, 1.0, 0.9375, 0.5, 0.9375, 0.5, 0.9375, 1.0, 0.9062, 1.0, 0.9062, 0.5, 0.9062, 0.5, 0.9062, 1.0, 0.875, 1.0, 0.875, 0.5, 0.875, 0.5, 0.875, 1.0, 0.8438, 1.0, 0.8438, 0.5, 0.8438, 0.5, 0.8438, 1.0, 0.8125, 1.0, 0.8125, 0.5, 0.8125, 0.5, 0.8125, 1.0, 0.7812, 1.0, 0.7812, 0.5, 0.7812, 0.5, 0.7812, 1.0, 0.75, 1.0, 0.75, 0.5, 0.75, 0.5, 0.75, 1.0, 0.7188, 1.0, 0.7188, 0.5, 0.7188, 0.5, 0.7188, 1.0, 0.6875, 1.0, 0.6875, 0.5, 0.6875, 0.5, 0.6875, 1.0, 0.6562, 1.0, 0.6562, 0.5, 0.6562, 0.5, 0.6562, 1.0, 0.625, 1.0, 0.625, 0.5, 0.625, 0.5, 0.625, 1.0, 0.5938, 1.0, 0.5938, 0.5, 0.5938, 0.5, 0.5938, 1.0, 0.5625, 1.0, 0.5625, 0.5, 0.5625, 0.5, 0.5625, 1.0, 0.5312, 1.0, 0.5312, 0.5, 0.5312, 0.5, 0.5312, 1.0, 0.5, 1.0, 0.5, 0.5, 0.5, 0.5, 0.5, 1.0, 0.4688, 1.0, 0.4688, 0.5, 0.4688, 0.5, 0.4688, 1.0, 0.4375, 1.0, 0.4375, 0.5, 0.4375, 0.5, 0.4375, 1.0, 0.4062, 1.0, 0.4062, 0.5, 0.4062, 0.5, 0.4062, 1.0, 0.375, 1.0, 0.375, 0.5, 0.375, 0.5, 0.375, 1.0, 0.3438, 1.0, 0.3438, 0.5, 0.3438, 0.5, 0.3438, 1.0, 0.3125, 1.0, 0.3125, 0.5, 0.3125, 0.5, 0.3125, 1.0, 0.2812, 1.0, 0.2812, 0.5, 0.2812, 0.5, 0.2812, 1.0, 0.25, 1.0, 0.25, 0.5, 0.25, 0.5, 0.25, 1.0, 0.2188, 1.0, 0.2188, 0.5, 0.2188, 0.5, 0.2188, 1.0, 0.1875, 1.0, 0.1875, 0.5, 0.1875, 0.5, 0.1875, 1.0, 0.1562, 1.0, 0.1562, 0.5, 0.1562, 0.5, 0.1562, 1.0, 0.125, 1.0, 0.125, 0.5, 0.125, 0.5, 0.125, 1.0, 0.09375, 1.0, 0.09375, 0.5, 0.09375, 0.5, 0.09375, 1.0, 0.0625, 1.0, 0.0625, 0.5, 0.2968, 0.4854, 0.25, 0.49, 0.2032, 0.4854, 0.1582, 0.4717, 0.1167, 0.4496, 0.08029, 0.4197, 0.05045, 0.3833, 0.02827, 0.3418, 0.01461, 0.2968, 0.01, 0.25, 0.01461, 0.2032, 0.02827, 0.1582, 0.05045, 0.1167, 0.08029, 0.08029, 0.1167, 0.05045, 0.1582, 0.02827, 0.2032, 0.01461, 0.25, 0.01, 0.2968, 0.01461, 0.3418, 0.02827, 0.3833, 0.05045, 0.4197, 0.08029, 0.4496, 0.1167, 0.4717, 0.1582, 0.4854, 0.2032, 0.49, 0.25, 0.4854, 0.2968, 0.4717, 0.3418, 0.4496, 0.3833, 0.4197, 0.4197, 0.3833, 0.4496, 0.3418, 0.4717, 0.0625, 0.5, 0.0625, 1.0, 0.03125, 1.0, 0.03125, 0.5, 0.03125, 0.5, 0.03125, 1.0, 0.0, 1.0, 0.0, 0.5, 0.75, 0.49, 0.7968, 0.4854, 0.8418, 0.4717, 0.8833, 0.4496, 0.9197, 0.4197, 0.9496, 0.3833, 0.9717, 0.3418, 0.9854, 0.2968, 0.99, 0.25, 0.9854, 0.2032, 0.9717, 0.1582, 0.9496, 0.1167, 0.9197, 0.08029, 0.8833, 0.05045, 0.8418, 0.02827, 0.7968, 0.01461, 0.75, 0.01, 0.7032, 0.01461, 0.6582, 0.02827, 0.6167, 0.05045, 0.5803, 0.08029, 0.5504, 0.1167, 0.5283, 0.1582, 0.5146, 0.2032, 0.51, 0.25, 0.5146, 0.2968, 0.5283, 0.3418, 0.5504, 0.3833, 0.5803, 0.4197, 0.6167, 0.4496, 0.6582, 0.4717, 0.7032, 0.4854])
me_cylinder_002.update()
me_cylinder_003 = bpy.data.meshes.new('Cylinder.003')
me_cylinder_003.from_pydata([(0.0, 1.0, -1.0), (0.0, 1.0, 1.0), (0.1951, 0.9808, -1.0), (0.1951, 0.9808, 1.0), (0.3827, 0.9239, -1.0), (0.3827, 0.9239, 1.0), (0.5556, 0.8315, -1.0), (0.5556, 0.8315, 1.0), (0.7071, 0.7071, -1.0), (0.7071, 0.7071, 1.0), (0.8315, 0.5556, -1.0), (0.8315, 0.5556, 1.0), (0.9239, 0.3827, -1.0), (0.9239, 0.3827, 1.0), (0.9808, 0.1951, -1.0), (0.9808, 0.1951, 1.0), (1.0, 0.0, -1.0), (1.0, 0.0, 1.0), (0.9808, -0.1951, -1.0), (0.9808, -0.1951, 1.0), (0.9239, -0.3827, -1.0), (0.9239, -0.3827, 1.0), (0.8315, -0.5556, -1.0), (0.8315, -0.5556, 1.0), (0.7071, -0.7071, -1.0), (0.7071, -0.7071, 1.0), (0.5556, -0.8315, -1.0), (0.5556, -0.8315, 1.0), (0.3827, -0.9239, -1.0), (0.3827, -0.9239, 1.0), (0.1951, -0.9808, -1.0), (0.1951, -0.9808, 1.0), (0.0, -1.0, -1.0), (0.0, -1.0, 1.0), (-0.1951, -0.9808, -1.0), (-0.1951, -0.9808, 1.0), (-0.3827, -0.9239, -1.0), (-0.3827, -0.9239, 1.0), (-0.5556, -0.8315, -1.0), (-0.5556, -0.8315, 1.0), (-0.7071, -0.7071, -1.0), (-0.7071, -0.7071, 1.0), (-0.8315, -0.5556, -1.0), (-0.8315, -0.5556, 1.0), (-0.9239, -0.3827, -1.0), (-0.9239, -0.3827, 1.0), (-0.9808, -0.1951, -1.0), (-0.9808, -0.1951, 1.0), (-1.0, 0.0, -1.0), (-1.0, 0.0, 1.0), (-0.9808, 0.1951, -1.0), (-0.9808, 0.1951, 1.0), (-0.9239, 0.3827, -1.0), (-0.9239, 0.3827, 1.0), (-0.8315, 0.5556, -1.0), (-0.8315, 0.5556, 1.0), (-0.7071, 0.7071, -1.0), (-0.7071, 0.7071, 1.0), (-0.5556, 0.8315, -1.0), (-0.5556, 0.8315, 1.0), (-0.3827, 0.9239, -1.0), (-0.3827, 0.9239, 1.0), (-0.1951, 0.9808, -1.0), (-0.1951, 0.9808, 1.0)], [], [(0, 1, 3, 2), (2, 3, 5, 4), (4, 5, 7, 6), (6, 7, 9, 8), (8, 9, 11, 10), (10, 11, 13, 12), (12, 13, 15, 14), (14, 15, 17, 16), (16, 17, 19, 18), (18, 19, 21, 20), (20, 21, 23, 22), (22, 23, 25, 24), (24, 25, 27, 26), (26, 27, 29, 28), (28, 29, 31, 30), (30, 31, 33, 32), (32, 33, 35, 34), (34, 35, 37, 36), (36, 37, 39, 38), (38, 39, 41, 40), (40, 41, 43, 42), (42, 43, 45, 44), (44, 45, 47, 46), (46, 47, 49, 48), (48, 49, 51, 50), (50, 51, 53, 52), (52, 53, 55, 54), (54, 55, 57, 56), (56, 57, 59, 58), (58, 59, 61, 60), (3, 1, 63, 61, 59, 57, 55, 53, 51, 49, 47, 45, 43, 41, 39, 37, 35, 33, 31, 29, 27, 25, 23, 21, 19, 17, 15, 13, 11, 9, 7, 5), (60, 61, 63, 62), (62, 63, 1, 0), (0, 2, 4, 6, 8, 10, 12, 14, 16, 18, 20, 22, 24, 26, 28, 30, 32, 34, 36, 38, 40, 42, 44, 46, 48, 50, 52, 54, 56, 58, 60, 62)])
_uv = me_cylinder_003.uv_layers.new(name='UVMap')
_uv.uv.foreach_set('vector', [1.0, 0.5, 1.0, 1.0, 0.9688, 1.0, 0.9688, 0.5, 0.9688, 0.5, 0.9688, 1.0, 0.9375, 1.0, 0.9375, 0.5, 0.9375, 0.5, 0.9375, 1.0, 0.9062, 1.0, 0.9062, 0.5, 0.9062, 0.5, 0.9062, 1.0, 0.875, 1.0, 0.875, 0.5, 0.875, 0.5, 0.875, 1.0, 0.8438, 1.0, 0.8438, 0.5, 0.8438, 0.5, 0.8438, 1.0, 0.8125, 1.0, 0.8125, 0.5, 0.8125, 0.5, 0.8125, 1.0, 0.7812, 1.0, 0.7812, 0.5, 0.7812, 0.5, 0.7812, 1.0, 0.75, 1.0, 0.75, 0.5, 0.75, 0.5, 0.75, 1.0, 0.7188, 1.0, 0.7188, 0.5, 0.7188, 0.5, 0.7188, 1.0, 0.6875, 1.0, 0.6875, 0.5, 0.6875, 0.5, 0.6875, 1.0, 0.6562, 1.0, 0.6562, 0.5, 0.6562, 0.5, 0.6562, 1.0, 0.625, 1.0, 0.625, 0.5, 0.625, 0.5, 0.625, 1.0, 0.5938, 1.0, 0.5938, 0.5, 0.5938, 0.5, 0.5938, 1.0, 0.5625, 1.0, 0.5625, 0.5, 0.5625, 0.5, 0.5625, 1.0, 0.5312, 1.0, 0.5312, 0.5, 0.5312, 0.5, 0.5312, 1.0, 0.5, 1.0, 0.5, 0.5, 0.5, 0.5, 0.5, 1.0, 0.4688, 1.0, 0.4688, 0.5, 0.4688, 0.5, 0.4688, 1.0, 0.4375, 1.0, 0.4375, 0.5, 0.4375, 0.5, 0.4375, 1.0, 0.4062, 1.0, 0.4062, 0.5, 0.4062, 0.5, 0.4062, 1.0, 0.375, 1.0, 0.375, 0.5, 0.375, 0.5, 0.375, 1.0, 0.3438, 1.0, 0.3438, 0.5, 0.3438, 0.5, 0.3438, 1.0, 0.3125, 1.0, 0.3125, 0.5, 0.3125, 0.5, 0.3125, 1.0, 0.2812, 1.0, 0.2812, 0.5, 0.2812, 0.5, 0.2812, 1.0, 0.25, 1.0, 0.25, 0.5, 0.25, 0.5, 0.25, 1.0, 0.2188, 1.0, 0.2188, 0.5, 0.2188, 0.5, 0.2188, 1.0, 0.1875, 1.0, 0.1875, 0.5, 0.1875, 0.5, 0.1875, 1.0, 0.1562, 1.0, 0.1562, 0.5, 0.1562, 0.5, 0.1562, 1.0, 0.125, 1.0, 0.125, 0.5, 0.125, 0.5, 0.125, 1.0, 0.09375, 1.0, 0.09375, 0.5, 0.09375, 0.5, 0.09375, 1.0, 0.0625, 1.0, 0.0625, 0.5, 0.2968, 0.4854, 0.25, 0.49, 0.2032, 0.4854, 0.1582, 0.4717, 0.1167, 0.4496, 0.08029, 0.4197, 0.05045, 0.3833, 0.02827, 0.3418, 0.01461, 0.2968, 0.01, 0.25, 0.01461, 0.2032, 0.02827, 0.1582, 0.05045, 0.1167, 0.08029, 0.08029, 0.1167, 0.05045, 0.1582, 0.02827, 0.2032, 0.01461, 0.25, 0.01, 0.2968, 0.01461, 0.3418, 0.02827, 0.3833, 0.05045, 0.4197, 0.08029, 0.4496, 0.1167, 0.4717, 0.1582, 0.4854, 0.2032, 0.49, 0.25, 0.4854, 0.2968, 0.4717, 0.3418, 0.4496, 0.3833, 0.4197, 0.4197, 0.3833, 0.4496, 0.3418, 0.4717, 0.0625, 0.5, 0.0625, 1.0, 0.03125, 1.0, 0.03125, 0.5, 0.03125, 0.5, 0.03125, 1.0, 0.0, 1.0, 0.0, 0.5, 0.75, 0.49, 0.7968, 0.4854, 0.8418, 0.4717, 0.8833, 0.4496, 0.9197, 0.4197, 0.9496, 0.3833, 0.9717, 0.3418, 0.9854, 0.2968, 0.99, 0.25, 0.9854, 0.2032, 0.9717, 0.1582, 0.9496, 0.1167, 0.9197, 0.08029, 0.8833, 0.05045, 0.8418, 0.02827, 0.7968, 0.01461, 0.75, 0.01, 0.7032, 0.01461, 0.6582, 0.02827, 0.6167, 0.05045, 0.5803, 0.08029, 0.5504, 0.1167, 0.5283, 0.1582, 0.5146, 0.2032, 0.51, 0.25, 0.5146, 0.2968, 0.5283, 0.3418, 0.5504, 0.3833, 0.5803, 0.4197, 0.6167, 0.4496, 0.6582, 0.4717, 0.7032, 0.4854])
me_cylinder_003.update()

# ---- curves / text
cu_b_ziercircle = bpy.data.curves.new('BézierCircle', 'CURVE')
cu_b_ziercircle.dimensions = '3D'
_sp = cu_b_ziercircle.splines.new('BEZIER'); _sp.bezier_points.add(3)
_sp.bezier_points.foreach_set('co', [-1.0, 0.0, 0.0, 0.0, 1.0, 0.0, 1.0, 0.0, 0.0, 0.0, -1.0, 0.0])
_sp.bezier_points.foreach_set('handle_left', [-1.0, -0.5521, 0.0, -0.5521, 1.0, 0.0, 1.0, 0.5521, 0.0, 0.5521, -1.0, 0.0])
_sp.bezier_points.foreach_set('handle_right', [-1.0, 0.5521, 0.0, 0.5521, 1.0, 0.0, 1.0, -0.5521, 0.0, -0.5521, -1.0, 0.0])
for _p, _l, _r in zip(_sp.bezier_points, ['AUTO', 'AUTO', 'AUTO', 'AUTO'], ['AUTO', 'AUTO', 'AUTO', 'AUTO']): _p.handle_left_type = _l; _p.handle_right_type = _r
_sp.order_u = 0
_sp.order_v = 0
_sp.use_cyclic_u = True
cu_b_ziercircle.use_path = True
cu_b_ziercircle.use_stretch = True
cu_b_ziercircle.use_deform_bounds = True
cu_b_ziercircle.fill_mode = 'FULL'

# ---- objects
ob_plane = bpy.data.objects.new('Plane', me_plane)
ob_b_ziercircle = bpy.data.objects.new('BézierCircle', cu_b_ziercircle)
ob_cylinder = bpy.data.objects.new('Cylinder', me_cylinder)
ob_cylinder_001 = bpy.data.objects.new('Cylinder.001', me_cylinder_001)
ob_cylinder_002 = bpy.data.objects.new('Cylinder.002', me_cylinder_002)
ob_empty = bpy.data.objects.new('Empty', None)
ob_sun = bpy.data.objects.new('Sun', light_sun)
ob_camera = bpy.data.objects.new('Camera', cam_camera_001)
ob_cylinder_003 = bpy.data.objects.new('Cylinder.003', me_cylinder_003)

# ---- transforms, parenting, visibility, modifiers, constraints
ob_plane.parent = ob_empty
ob_plane.matrix_parent_inverse = Matrix(((1.111, -0.0, 0.0, -0.0), (-0.0, 1.124, -0.0, 0.0), (0.0, -0.0, 1.0, -1.512), (-0.0, 0.0, -0.0, 1.0)))
ob_plane.location = (0.0, 0.0, 1.5)
ob_plane.scale = (1.0, 1.0, 2.0)
_m = ob_plane.modifiers.new('Array', 'ARRAY')
_m.count = 16
_m = ob_plane.modifiers.new('Subdivision', 'SUBSURF')
_m.subdivision_type = 'SIMPLE'
_m.levels = 3
_m.render_levels = 3
_m = ob_plane.modifiers.new('Curve', 'CURVE')
_m.object = ob_b_ziercircle
_m = ob_plane.modifiers.new('Solidify', 'SOLIDIFY')
_m.thickness = 0.1
_m.offset = 0.0
_m = ob_plane.modifiers.new('SimpleDeform', 'SIMPLE_DEFORM')
_m.deform_method = 'STRETCH'
_m.deform_axis = 'Z'
_m.factor = -0.5
_m.angle = -0.5
_m = ob_plane.modifiers.new('Bevel', 'BEVEL')
_m.width = 0.02
_m.width_pct = 0.02
_m = ob_plane.modifiers.new('Boolean', 'BOOLEAN')
_m.object = ob_cylinder_003
_m.solver = 'FAST'
_m = ob_plane.modifiers.new('Smooth by Angle', 'NODES')
_m.node_group = ng_smooth_by_angle
_m.use_pin_to_last = True
_m.show_group_selector = False
ob_b_ziercircle.parent = ob_empty
ob_b_ziercircle.matrix_parent_inverse = Matrix(((1.111, -0.0, 0.0, -0.0), (-0.0, 1.124, -0.0, 0.0), (0.0, -0.0, 1.0, -1.512), (-0.0, 0.0, -0.0, 1.0)))
ob_b_ziercircle.location = (0.0, 0.0, 1.5)
ob_cylinder.parent = ob_empty
ob_cylinder.matrix_parent_inverse = Matrix(((1.111, -0.0, 0.0, -0.0), (-0.0, 1.124, -0.0, 0.0), (0.0, -0.0, 1.0, -1.512), (-0.0, 0.0, -0.0, 1.0)))
ob_cylinder.location = (0.0, 0.0, -0.9461)
_m = ob_cylinder.modifiers.new('Array', 'ARRAY')
_m.count = 4
_m.relative_offset_displace = (0.0, 0.0, 8.2)
_m = ob_cylinder.modifiers.new('Shrinkwrap', 'SHRINKWRAP')
_m.target = ob_plane
_m = ob_cylinder.modifiers.new('Solidify', 'SOLIDIFY')
_m.thickness = 0.02
_m.offset = 0.6163
_m = ob_cylinder.modifiers.new('Bevel', 'BEVEL')
_m.width = 0.05
_m.width_pct = 0.05
_m = ob_cylinder.modifiers.new('Smooth by Angle', 'NODES')
_m.node_group = ng_smooth_by_angle
_m.use_pin_to_last = True
_m.show_group_selector = False
ob_cylinder_001.parent = ob_empty
ob_cylinder_001.matrix_parent_inverse = Matrix(((1.111, -0.0, 0.0, -0.0), (-0.0, 1.124, -0.0, 0.0), (0.0, -0.0, 1.0, -1.512), (-0.0, 0.0, -0.0, 1.0)))
ob_cylinder_001.location = (1.189, -0.2311, 1.5)
ob_cylinder_001.rotation_euler = (0.192, 1.571, 0.0)
ob_cylinder_001.hide_render = True
ob_cylinder_001.display_type = 'BOUNDS'
ob_cylinder_002.parent = ob_empty
ob_cylinder_002.matrix_parent_inverse = Matrix(((1.111, -0.0, 0.0, -0.0), (-0.0, 1.124, -0.0, 0.0), (0.0, -0.0, 1.0, -1.512), (-0.0, 0.0, -0.0, 1.0)))
ob_cylinder_002.location = (0.0, 0.0, 0.16)
ob_empty.location = (0.0, 0.0, 1.512)
ob_empty.scale = (0.9, 0.89, 1.0)
ob_empty.empty_display_type = 'CUBE'
ob_empty.empty_display_size = 1.5
ob_sun.location = (7.347, -4.816e-07, 8.771)
ob_sun.rotation_euler = (0.0, 0.9284, 0.0)
ob_camera.location = (8.879, -4.499, 5.033)
ob_camera.rotation_euler = (1.212, 3.593e-06, 1.08)
ob_cylinder_003.location = (1.192, -0.2312, 1.496)
ob_cylinder_003.rotation_euler = (-1.838, 1.558, -2.06)
ob_cylinder_003.scale = (0.2068, 0.2068, 0.2068)
ob_cylinder_003.hide_render = True

# ---- collection membership
col_collection.objects.link(ob_plane)
col_collection.objects.link(ob_b_ziercircle)
col_collection.objects.link(ob_cylinder)
col_collection.objects.link(ob_cylinder_001)
col_collection.objects.link(ob_cylinder_002)
col_collection.objects.link(ob_empty)
col_collection.objects.link(ob_sun)
col_collection.objects.link(ob_camera)
col_collection.objects.link(ob_cylinder_003)

# ---- scene / render settings (as saved in the file)
scene.camera = ob_camera
scene.frame_start = 1; scene.frame_end = 250; scene.frame_set(1)
scene.render.engine = 'CYCLES'
bpy.context.view_layer.update()
